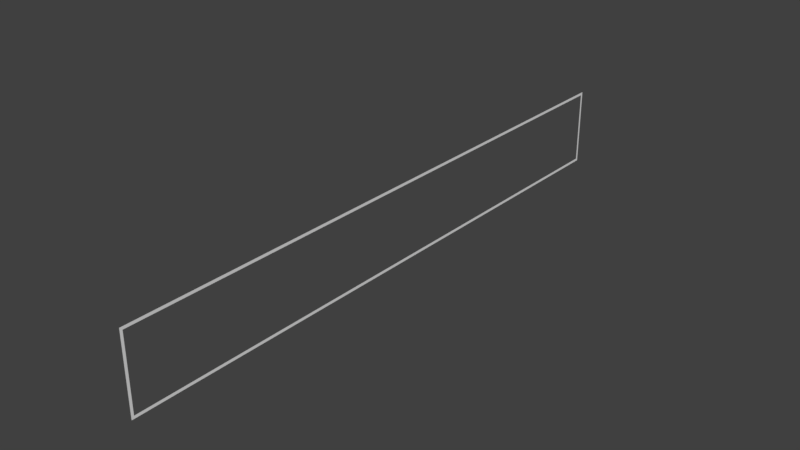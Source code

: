 # Source: SettingsButtonFrame.blend  (saved by Blender 2.78.0; exported with 4.5.12 LTS)
import bpy
from mathutils import Matrix  # noqa: F401  (used for matrix-valued properties, if any)

bpy.ops.wm.read_factory_settings(use_empty=True)
scene = bpy.context.scene
scene.name = 'Scene'

# ---- collections
col_collection_1 = bpy.data.collections.new('Collection 1'); scene.collection.children.link(col_collection_1)

# ---- world
world_world = bpy.data.worlds.new('World'); scene.world = world_world
world_world.color = (0.05088, 0.05088, 0.05088)
world_world.use_sun_shadow = False
world_world.sun_shadow_jitter_overblur = 0.0
world_world.cycles.sampling_method = 'MANUAL'

# ---- meshes
me_plane = bpy.data.meshes.new('Plane')
me_plane.from_pydata([(5.113e-07, -0.185, 1.42), (-5.113e-07, -0.185, -1.42), (5.113e-07, 0.185, 1.42), (-5.113e-07, 0.185, -1.42), (5.062e-07, 0.172, 1.408), (5.062e-07, -0.172, 1.408), (-5.062e-07, -0.172, -1.408), (-5.062e-07, 0.172, -1.408)], [], [(5, 4, 2, 0), (6, 5, 0, 1), (7, 6, 1, 3), (4, 7, 3, 2)])
me_plane.use_remesh_preserve_volume = False
me_plane.use_remesh_preserve_attributes = False
me_plane.use_mirror_vertex_groups = False
me_plane.update()

# ---- objects
ob_plane = bpy.data.objects.new('Plane', me_plane)

# ---- transforms, parenting, visibility, modifiers, constraints
ob_plane.location = (0.0, 0.0, 0.0)
ob_plane.rotation_euler = (1.571, -0.0, 0.0)
ob_plane.lineart.crease_threshold = 0.0

# ---- collection membership
col_collection_1.objects.link(ob_plane)

# ---- scene / render settings (as saved in the file)
scene.frame_start = 1; scene.frame_end = 250; scene.frame_set(1)
scene.render.engine = 'CYCLES'
scene.render.resolution_percentage = 50
scene.render.dither_intensity = 0.0
scene.cycles.use_denoising = False
scene.cycles.samples = 128
scene.cycles.sampling_pattern = 'TABULATED_SOBOL'
scene.cycles.light_sampling_threshold = 0.0
scene.cycles.use_adaptive_sampling = False
scene.cycles.use_light_tree = False
scene.cycles.blur_glossy = 0.0
scene.cycles.sample_clamp_indirect = 0.0
scene.view_settings.view_transform = 'Standard'
bpy.context.view_layer.update()

# ---- added for rendering (the .blend has no active camera and no usable light): camera, sun
cam_auto = bpy.data.cameras.new('AutoCamera')
cam_auto.lens = 50.0
cam_auto.sensor_width = 36.0
cam_auto.clip_end = 1000.0
ob_auto_camera = bpy.data.objects.new('AutoCamera', cam_auto)
scene.collection.objects.link(ob_auto_camera)
ob_auto_camera.location = (2.64984, -3.17981, 2.11987)
ob_auto_camera.rotation_euler = (1.09748, -7.21219e-08, 0.694738)
scene.camera = ob_auto_camera
light_auto_sun = bpy.data.lights.new('AutoSun', 'SUN')
light_auto_sun.energy = 3.0
light_auto_sun.angle = 0.0523599
ob_auto_sun = bpy.data.objects.new('AutoSun', light_auto_sun)
scene.collection.objects.link(ob_auto_sun)
ob_auto_sun.rotation_euler = (0.872665, 0.174533, 0.523599)
bpy.context.view_layer.update()
